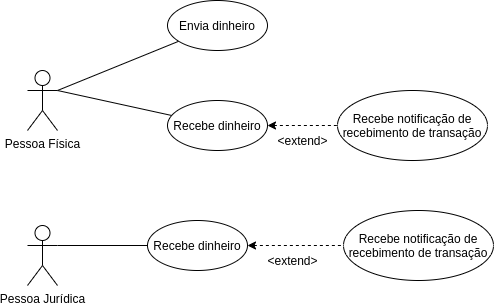

The diagram above was exported from draw.io. Its source (the exported page's mxGraphModel, read from the mxfile embedded in the PNG):
<mxGraphModel dx="1145" dy="658" grid="1" gridSize="10" guides="1" tooltips="1" connect="1" arrows="1" fold="1" page="1" pageScale="1" pageWidth="827" pageHeight="1169" math="0" shadow="0">
  <root>
    <mxCell id="0" />
    <mxCell id="1" parent="0" />
    <mxCell id="TNvieAEy4z8NQFPgMC7O-9" style="rounded=0;orthogonalLoop=1;jettySize=auto;html=1;exitX=1;exitY=0.3333333333333333;exitDx=0;exitDy=0;exitPerimeter=0;endArrow=none;endFill=0;" edge="1" parent="1" source="TNvieAEy4z8NQFPgMC7O-1" target="TNvieAEy4z8NQFPgMC7O-4">
      <mxGeometry relative="1" as="geometry" />
    </mxCell>
    <mxCell id="TNvieAEy4z8NQFPgMC7O-10" style="edgeStyle=none;rounded=0;orthogonalLoop=1;jettySize=auto;html=1;exitX=1;exitY=0.3333333333333333;exitDx=0;exitDy=0;exitPerimeter=0;endArrow=none;endFill=0;" edge="1" parent="1" source="TNvieAEy4z8NQFPgMC7O-1" target="TNvieAEy4z8NQFPgMC7O-3">
      <mxGeometry relative="1" as="geometry" />
    </mxCell>
    <mxCell id="TNvieAEy4z8NQFPgMC7O-1" value="Pessoa Física&lt;br&gt;" style="shape=umlActor;verticalLabelPosition=bottom;verticalAlign=top;html=1;outlineConnect=0;" vertex="1" parent="1">
      <mxGeometry x="70" y="120" width="30" height="60" as="geometry" />
    </mxCell>
    <mxCell id="TNvieAEy4z8NQFPgMC7O-8" style="edgeStyle=orthogonalEdgeStyle;rounded=0;orthogonalLoop=1;jettySize=auto;html=1;exitX=1;exitY=0.3333333333333333;exitDx=0;exitDy=0;exitPerimeter=0;endArrow=none;endFill=0;" edge="1" parent="1" source="TNvieAEy4z8NQFPgMC7O-2" target="TNvieAEy4z8NQFPgMC7O-6">
      <mxGeometry relative="1" as="geometry" />
    </mxCell>
    <mxCell id="TNvieAEy4z8NQFPgMC7O-2" value="Pessoa Jurídica" style="shape=umlActor;verticalLabelPosition=bottom;verticalAlign=top;html=1;outlineConnect=0;" vertex="1" parent="1">
      <mxGeometry x="70" y="275" width="30" height="60" as="geometry" />
    </mxCell>
    <mxCell id="TNvieAEy4z8NQFPgMC7O-3" value="Envia dinheiro" style="ellipse;whiteSpace=wrap;html=1;" vertex="1" parent="1">
      <mxGeometry x="210" y="50" width="100" height="50" as="geometry" />
    </mxCell>
    <mxCell id="TNvieAEy4z8NQFPgMC7O-4" value="Recebe dinheiro" style="ellipse;whiteSpace=wrap;html=1;" vertex="1" parent="1">
      <mxGeometry x="210" y="150" width="100" height="50" as="geometry" />
    </mxCell>
    <mxCell id="TNvieAEy4z8NQFPgMC7O-5" value="Recebe notificação de recebimento de transação" style="ellipse;whiteSpace=wrap;html=1;" vertex="1" parent="1">
      <mxGeometry x="380" y="140" width="150" height="70" as="geometry" />
    </mxCell>
    <mxCell id="TNvieAEy4z8NQFPgMC7O-6" value="Recebe dinheiro" style="ellipse;whiteSpace=wrap;html=1;" vertex="1" parent="1">
      <mxGeometry x="190" y="270" width="100" height="50" as="geometry" />
    </mxCell>
    <mxCell id="TNvieAEy4z8NQFPgMC7O-7" value="Recebe notificação de recebimento de transação" style="ellipse;whiteSpace=wrap;html=1;" vertex="1" parent="1">
      <mxGeometry x="386" y="260" width="150" height="70" as="geometry" />
    </mxCell>
    <mxCell id="TNvieAEy4z8NQFPgMC7O-15" value="" style="group" vertex="1" connectable="0" parent="1">
      <mxGeometry x="310" y="180" width="70" height="20" as="geometry" />
    </mxCell>
    <mxCell id="TNvieAEy4z8NQFPgMC7O-11" style="edgeStyle=none;rounded=0;orthogonalLoop=1;jettySize=auto;html=1;exitX=1;exitY=0.5;exitDx=0;exitDy=0;endArrow=none;endFill=0;dashed=1;startArrow=classic;startFill=1;" edge="1" parent="TNvieAEy4z8NQFPgMC7O-15" source="TNvieAEy4z8NQFPgMC7O-4" target="TNvieAEy4z8NQFPgMC7O-5">
      <mxGeometry relative="1" as="geometry" />
    </mxCell>
    <mxCell id="TNvieAEy4z8NQFPgMC7O-14" value="&amp;lt;extend&amp;gt;&lt;br&gt;" style="text;html=1;align=center;verticalAlign=middle;resizable=0;points=[];autosize=1;" vertex="1" parent="TNvieAEy4z8NQFPgMC7O-15">
      <mxGeometry width="70" height="20" as="geometry" />
    </mxCell>
    <mxCell id="TNvieAEy4z8NQFPgMC7O-16" value="" style="group" vertex="1" connectable="0" parent="1">
      <mxGeometry x="300" y="300" width="70" height="20" as="geometry" />
    </mxCell>
    <mxCell id="TNvieAEy4z8NQFPgMC7O-12" style="edgeStyle=none;rounded=0;orthogonalLoop=1;jettySize=auto;html=1;exitX=1;exitY=0.5;exitDx=0;exitDy=0;dashed=1;endArrow=none;endFill=0;startArrow=classic;startFill=1;" edge="1" parent="TNvieAEy4z8NQFPgMC7O-16" source="TNvieAEy4z8NQFPgMC7O-6" target="TNvieAEy4z8NQFPgMC7O-7">
      <mxGeometry relative="1" as="geometry" />
    </mxCell>
    <mxCell id="TNvieAEy4z8NQFPgMC7O-13" value="&amp;lt;extend&amp;gt;&lt;br&gt;" style="text;html=1;align=center;verticalAlign=middle;resizable=0;points=[];autosize=1;" vertex="1" parent="TNvieAEy4z8NQFPgMC7O-16">
      <mxGeometry width="70" height="20" as="geometry" />
    </mxCell>
  </root>
</mxGraphModel>